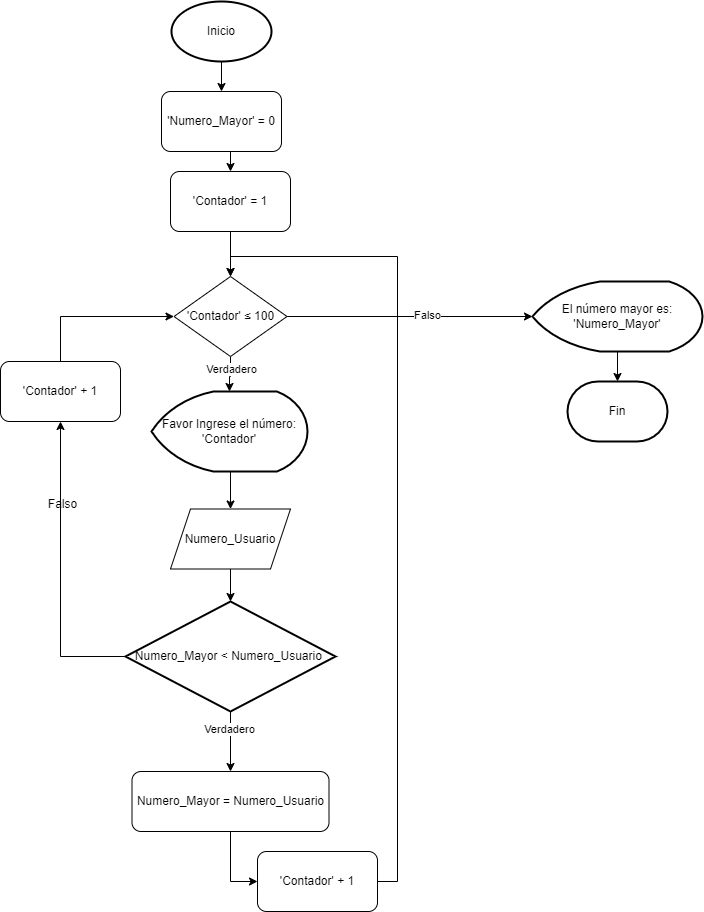

The diagram above was exported from draw.io. Its source (the exported page's mxGraphModel, read from the mxfile embedded in the PNG):
<mxGraphModel dx="1434" dy="4253" grid="1" gridSize="10" guides="1" tooltips="1" connect="1" arrows="1" fold="1" page="1" pageScale="1" pageWidth="827" pageHeight="1169" math="0" shadow="0">
  <root>
    <mxCell id="WIyWlLk6GJQsqaUBKTNV-0" />
    <mxCell id="WIyWlLk6GJQsqaUBKTNV-1" parent="WIyWlLk6GJQsqaUBKTNV-0" />
    <mxCell id="ndVN48NYfRSIAX6YupRp-6" style="edgeStyle=orthogonalEdgeStyle;rounded=0;orthogonalLoop=1;jettySize=auto;html=1;exitX=0.5;exitY=1;exitDx=0;exitDy=0;exitPerimeter=0;entryX=0.5;entryY=0;entryDx=0;entryDy=0;" parent="WIyWlLk6GJQsqaUBKTNV-1" source="ndVN48NYfRSIAX6YupRp-1" target="ndVN48NYfRSIAX6YupRp-4" edge="1">
      <mxGeometry relative="1" as="geometry" />
    </mxCell>
    <mxCell id="ndVN48NYfRSIAX6YupRp-1" value="Inicio" style="strokeWidth=2;html=1;shape=mxgraph.flowchart.start_1;whiteSpace=wrap;" parent="WIyWlLk6GJQsqaUBKTNV-1" vertex="1">
      <mxGeometry x="364" y="-3490" width="100" height="60" as="geometry" />
    </mxCell>
    <mxCell id="ndVN48NYfRSIAX6YupRp-12" style="edgeStyle=orthogonalEdgeStyle;rounded=0;orthogonalLoop=1;jettySize=auto;html=1;exitX=0.5;exitY=1;exitDx=0;exitDy=0;exitPerimeter=0;entryX=0.5;entryY=0;entryDx=0;entryDy=0;" parent="WIyWlLk6GJQsqaUBKTNV-1" source="ndVN48NYfRSIAX6YupRp-2" target="ndVN48NYfRSIAX6YupRp-10" edge="1">
      <mxGeometry relative="1" as="geometry" />
    </mxCell>
    <mxCell id="ndVN48NYfRSIAX6YupRp-2" value="Favor Ingrese el número: 'Contador'" style="strokeWidth=2;html=1;shape=mxgraph.flowchart.display;whiteSpace=wrap;" parent="WIyWlLk6GJQsqaUBKTNV-1" vertex="1">
      <mxGeometry x="344" y="-3100" width="156" height="80" as="geometry" />
    </mxCell>
    <mxCell id="ndVN48NYfRSIAX6YupRp-7" style="edgeStyle=orthogonalEdgeStyle;rounded=0;orthogonalLoop=1;jettySize=auto;html=1;exitX=0.5;exitY=1;exitDx=0;exitDy=0;entryX=0.5;entryY=0;entryDx=0;entryDy=0;" parent="WIyWlLk6GJQsqaUBKTNV-1" source="ndVN48NYfRSIAX6YupRp-4" target="ndVN48NYfRSIAX6YupRp-5" edge="1">
      <mxGeometry relative="1" as="geometry" />
    </mxCell>
    <mxCell id="ndVN48NYfRSIAX6YupRp-4" value="'Numero_Mayor' = 0" style="rounded=1;whiteSpace=wrap;html=1;" parent="WIyWlLk6GJQsqaUBKTNV-1" vertex="1">
      <mxGeometry x="354" y="-3400" width="120" height="60" as="geometry" />
    </mxCell>
    <mxCell id="ndVN48NYfRSIAX6YupRp-27" style="edgeStyle=orthogonalEdgeStyle;rounded=0;orthogonalLoop=1;jettySize=auto;html=1;exitX=0.5;exitY=1;exitDx=0;exitDy=0;entryX=0.5;entryY=0;entryDx=0;entryDy=0;" parent="WIyWlLk6GJQsqaUBKTNV-1" source="ndVN48NYfRSIAX6YupRp-5" target="ndVN48NYfRSIAX6YupRp-26" edge="1">
      <mxGeometry relative="1" as="geometry" />
    </mxCell>
    <mxCell id="ndVN48NYfRSIAX6YupRp-5" value="'Contador' = 1" style="rounded=1;whiteSpace=wrap;html=1;" parent="WIyWlLk6GJQsqaUBKTNV-1" vertex="1">
      <mxGeometry x="363" y="-3320" width="120" height="60" as="geometry" />
    </mxCell>
    <mxCell id="ndVN48NYfRSIAX6YupRp-10" value="Numero_Usuario" style="shape=parallelogram;perimeter=parallelogramPerimeter;whiteSpace=wrap;html=1;fixedSize=1;" parent="WIyWlLk6GJQsqaUBKTNV-1" vertex="1">
      <mxGeometry x="363" y="-2982.5" width="120" height="60" as="geometry" />
    </mxCell>
    <mxCell id="ndVN48NYfRSIAX6YupRp-23" style="edgeStyle=orthogonalEdgeStyle;rounded=0;orthogonalLoop=1;jettySize=auto;html=1;exitX=0;exitY=0.5;exitDx=0;exitDy=0;exitPerimeter=0;entryX=0.5;entryY=1;entryDx=0;entryDy=0;" parent="WIyWlLk6GJQsqaUBKTNV-1" source="ndVN48NYfRSIAX6YupRp-13" target="ndVN48NYfRSIAX6YupRp-19" edge="1">
      <mxGeometry relative="1" as="geometry">
        <mxPoint x="258" y="-3050" as="targetPoint" />
      </mxGeometry>
    </mxCell>
    <mxCell id="ndVN48NYfRSIAX6YupRp-45" style="edgeStyle=orthogonalEdgeStyle;rounded=0;orthogonalLoop=1;jettySize=auto;html=1;exitX=0.5;exitY=1;exitDx=0;exitDy=0;exitPerimeter=0;" parent="WIyWlLk6GJQsqaUBKTNV-1" source="ndVN48NYfRSIAX6YupRp-13" target="ndVN48NYfRSIAX6YupRp-37" edge="1">
      <mxGeometry relative="1" as="geometry" />
    </mxCell>
    <mxCell id="ndVN48NYfRSIAX6YupRp-46" value="Verdadero" style="edgeLabel;html=1;align=center;verticalAlign=middle;resizable=0;points=[];" parent="ndVN48NYfRSIAX6YupRp-45" vertex="1" connectable="0">
      <mxGeometry x="-0.4333" y="-2" relative="1" as="geometry">
        <mxPoint as="offset" />
      </mxGeometry>
    </mxCell>
    <mxCell id="ndVN48NYfRSIAX6YupRp-13" value="Numero_Mayor &amp;lt; Numero_Usuario&amp;nbsp;" style="strokeWidth=2;html=1;shape=mxgraph.flowchart.decision;whiteSpace=wrap;" parent="WIyWlLk6GJQsqaUBKTNV-1" vertex="1">
      <mxGeometry x="318" y="-2890" width="210" height="110" as="geometry" />
    </mxCell>
    <mxCell id="ndVN48NYfRSIAX6YupRp-30" style="edgeStyle=orthogonalEdgeStyle;rounded=0;orthogonalLoop=1;jettySize=auto;html=1;exitX=0.5;exitY=0;exitDx=0;exitDy=0;entryX=0;entryY=0.5;entryDx=0;entryDy=0;" parent="WIyWlLk6GJQsqaUBKTNV-1" source="ndVN48NYfRSIAX6YupRp-19" target="ndVN48NYfRSIAX6YupRp-26" edge="1">
      <mxGeometry relative="1" as="geometry">
        <mxPoint x="258" y="-3110" as="sourcePoint" />
      </mxGeometry>
    </mxCell>
    <mxCell id="ndVN48NYfRSIAX6YupRp-19" value="'Contador' + 1" style="rounded=1;whiteSpace=wrap;html=1;" parent="WIyWlLk6GJQsqaUBKTNV-1" vertex="1">
      <mxGeometry x="193" y="-3130" width="120" height="60" as="geometry" />
    </mxCell>
    <mxCell id="ndVN48NYfRSIAX6YupRp-24" value="Falso" style="text;html=1;align=center;verticalAlign=middle;resizable=0;points=[];autosize=1;strokeColor=none;fillColor=none;" parent="WIyWlLk6GJQsqaUBKTNV-1" vertex="1">
      <mxGeometry x="230" y="-3002" width="50" height="30" as="geometry" />
    </mxCell>
    <mxCell id="ndVN48NYfRSIAX6YupRp-28" style="edgeStyle=orthogonalEdgeStyle;rounded=0;orthogonalLoop=1;jettySize=auto;html=1;exitX=0.5;exitY=1;exitDx=0;exitDy=0;" parent="WIyWlLk6GJQsqaUBKTNV-1" source="ndVN48NYfRSIAX6YupRp-26" target="ndVN48NYfRSIAX6YupRp-2" edge="1">
      <mxGeometry relative="1" as="geometry" />
    </mxCell>
    <mxCell id="ndVN48NYfRSIAX6YupRp-29" value="Verdadero" style="edgeLabel;html=1;align=center;verticalAlign=middle;resizable=0;points=[];" parent="ndVN48NYfRSIAX6YupRp-28" vertex="1" connectable="0">
      <mxGeometry x="-0.35" relative="1" as="geometry">
        <mxPoint as="offset" />
      </mxGeometry>
    </mxCell>
    <mxCell id="ndVN48NYfRSIAX6YupRp-31" style="edgeStyle=orthogonalEdgeStyle;rounded=0;orthogonalLoop=1;jettySize=auto;html=1;exitX=1;exitY=0.5;exitDx=0;exitDy=0;entryX=0;entryY=0.5;entryDx=0;entryDy=0;entryPerimeter=0;" parent="WIyWlLk6GJQsqaUBKTNV-1" source="ndVN48NYfRSIAX6YupRp-26" target="ndVN48NYfRSIAX6YupRp-33" edge="1">
      <mxGeometry relative="1" as="geometry">
        <mxPoint x="845.98" y="-3159.02" as="targetPoint" />
      </mxGeometry>
    </mxCell>
    <mxCell id="ndVN48NYfRSIAX6YupRp-32" value="Falso" style="edgeLabel;html=1;align=center;verticalAlign=middle;resizable=0;points=[];" parent="ndVN48NYfRSIAX6YupRp-31" vertex="1" connectable="0">
      <mxGeometry x="0.1414" y="2" relative="1" as="geometry">
        <mxPoint as="offset" />
      </mxGeometry>
    </mxCell>
    <mxCell id="ndVN48NYfRSIAX6YupRp-26" value="'Contador'&amp;nbsp;≤ 100" style="rhombus;whiteSpace=wrap;html=1;" parent="WIyWlLk6GJQsqaUBKTNV-1" vertex="1">
      <mxGeometry x="366.5" y="-3215" width="113" height="80" as="geometry" />
    </mxCell>
    <mxCell id="ndVN48NYfRSIAX6YupRp-44" style="edgeStyle=orthogonalEdgeStyle;rounded=0;orthogonalLoop=1;jettySize=auto;html=1;exitX=0.5;exitY=1;exitDx=0;exitDy=0;exitPerimeter=0;" parent="WIyWlLk6GJQsqaUBKTNV-1" source="ndVN48NYfRSIAX6YupRp-33" target="ndVN48NYfRSIAX6YupRp-34" edge="1">
      <mxGeometry relative="1" as="geometry" />
    </mxCell>
    <mxCell id="ndVN48NYfRSIAX6YupRp-33" value="El número mayor es: 'Numero_Mayor'" style="strokeWidth=2;html=1;shape=mxgraph.flowchart.display;whiteSpace=wrap;" parent="WIyWlLk6GJQsqaUBKTNV-1" vertex="1">
      <mxGeometry x="725" y="-3210" width="170" height="70" as="geometry" />
    </mxCell>
    <mxCell id="ndVN48NYfRSIAX6YupRp-34" value="Fin" style="strokeWidth=2;html=1;shape=mxgraph.flowchart.terminator;whiteSpace=wrap;" parent="WIyWlLk6GJQsqaUBKTNV-1" vertex="1">
      <mxGeometry x="760" y="-3110" width="100" height="60" as="geometry" />
    </mxCell>
    <mxCell id="ndVN48NYfRSIAX6YupRp-39" style="edgeStyle=orthogonalEdgeStyle;rounded=0;orthogonalLoop=1;jettySize=auto;html=1;exitX=0.5;exitY=1;exitDx=0;exitDy=0;entryX=0;entryY=0.5;entryDx=0;entryDy=0;" parent="WIyWlLk6GJQsqaUBKTNV-1" source="ndVN48NYfRSIAX6YupRp-37" target="ndVN48NYfRSIAX6YupRp-38" edge="1">
      <mxGeometry relative="1" as="geometry" />
    </mxCell>
    <mxCell id="ndVN48NYfRSIAX6YupRp-37" value="Numero_Mayor = Numero_Usuario" style="rounded=1;whiteSpace=wrap;html=1;" parent="WIyWlLk6GJQsqaUBKTNV-1" vertex="1">
      <mxGeometry x="324.5" y="-2720" width="197" height="60" as="geometry" />
    </mxCell>
    <mxCell id="ndVN48NYfRSIAX6YupRp-40" style="edgeStyle=orthogonalEdgeStyle;rounded=0;orthogonalLoop=1;jettySize=auto;html=1;exitX=1;exitY=0.5;exitDx=0;exitDy=0;entryX=0.5;entryY=0;entryDx=0;entryDy=0;" parent="WIyWlLk6GJQsqaUBKTNV-1" source="ndVN48NYfRSIAX6YupRp-38" target="ndVN48NYfRSIAX6YupRp-26" edge="1">
      <mxGeometry relative="1" as="geometry" />
    </mxCell>
    <mxCell id="ndVN48NYfRSIAX6YupRp-38" value="'Contador' + 1" style="rounded=1;whiteSpace=wrap;html=1;" parent="WIyWlLk6GJQsqaUBKTNV-1" vertex="1">
      <mxGeometry x="450" y="-2640" width="120" height="60" as="geometry" />
    </mxCell>
    <mxCell id="ndVN48NYfRSIAX6YupRp-41" style="edgeStyle=orthogonalEdgeStyle;rounded=0;orthogonalLoop=1;jettySize=auto;html=1;exitX=0.5;exitY=1;exitDx=0;exitDy=0;entryX=0.5;entryY=0;entryDx=0;entryDy=0;entryPerimeter=0;" parent="WIyWlLk6GJQsqaUBKTNV-1" source="ndVN48NYfRSIAX6YupRp-10" target="ndVN48NYfRSIAX6YupRp-13" edge="1">
      <mxGeometry relative="1" as="geometry" />
    </mxCell>
  </root>
</mxGraphModel>